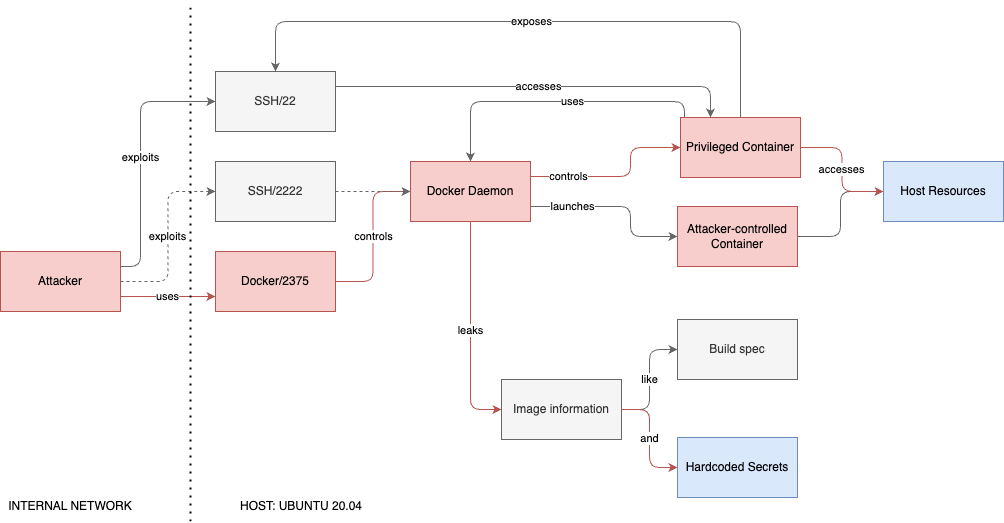

The diagram above was exported from draw.io. Its source (the exported page's mxGraphModel, read from the mxfile embedded in the PNG):
<mxGraphModel dx="1080" dy="633" grid="0" gridSize="10" guides="1" tooltips="1" connect="1" arrows="1" fold="1" page="1" pageScale="1" pageWidth="850" pageHeight="1100" background="#ffffff" math="0" shadow="0">
  <root>
    <mxCell id="0" />
    <mxCell id="1" parent="0" />
    <mxCell id="2NWGqmnn4zxtyY19K0W4-19" value="uses" style="edgeStyle=orthogonalEdgeStyle;rounded=0;orthogonalLoop=1;jettySize=auto;html=1;entryX=0;entryY=0.75;entryDx=0;entryDy=0;exitX=1;exitY=0.75;exitDx=0;exitDy=0;fillColor=#f8cecc;strokeColor=#b85450;" edge="1" parent="1" source="2NWGqmnn4zxtyY19K0W4-1" target="2NWGqmnn4zxtyY19K0W4-5">
      <mxGeometry relative="1" as="geometry" />
    </mxCell>
    <mxCell id="2NWGqmnn4zxtyY19K0W4-21" value="exploits" style="edgeStyle=orthogonalEdgeStyle;rounded=1;orthogonalLoop=1;jettySize=auto;html=1;entryX=0;entryY=0.5;entryDx=0;entryDy=0;curved=0;exitX=1;exitY=0.25;exitDx=0;exitDy=0;fillColor=#f5f5f5;strokeColor=#666666;" edge="1" parent="1" source="2NWGqmnn4zxtyY19K0W4-1" target="2NWGqmnn4zxtyY19K0W4-3">
      <mxGeometry relative="1" as="geometry">
        <Array as="points">
          <mxPoint x="150" y="285" />
          <mxPoint x="150" y="120" />
        </Array>
      </mxGeometry>
    </mxCell>
    <mxCell id="2NWGqmnn4zxtyY19K0W4-27" value="exploits" style="edgeStyle=orthogonalEdgeStyle;rounded=1;orthogonalLoop=1;jettySize=auto;html=1;entryX=0;entryY=0.5;entryDx=0;entryDy=0;curved=0;dashed=1;fillColor=#f5f5f5;strokeColor=#666666;" edge="1" parent="1" source="2NWGqmnn4zxtyY19K0W4-1" target="2NWGqmnn4zxtyY19K0W4-26">
      <mxGeometry relative="1" as="geometry" />
    </mxCell>
    <mxCell id="2NWGqmnn4zxtyY19K0W4-1" value="Attacker" style="rounded=0;whiteSpace=wrap;html=1;fillColor=#f8cecc;strokeColor=#b85450;" vertex="1" parent="1">
      <mxGeometry x="10" y="270" width="120" height="60" as="geometry" />
    </mxCell>
    <mxCell id="2NWGqmnn4zxtyY19K0W4-30" value="accesses" style="edgeStyle=orthogonalEdgeStyle;rounded=1;orthogonalLoop=1;jettySize=auto;html=1;entryX=0.25;entryY=0;entryDx=0;entryDy=0;exitX=1;exitY=0.25;exitDx=0;exitDy=0;curved=0;fillColor=#f5f5f5;strokeColor=#666666;" edge="1" parent="1" source="2NWGqmnn4zxtyY19K0W4-3" target="2NWGqmnn4zxtyY19K0W4-7">
      <mxGeometry relative="1" as="geometry">
        <Array as="points">
          <mxPoint x="720" y="105" />
        </Array>
      </mxGeometry>
    </mxCell>
    <mxCell id="2NWGqmnn4zxtyY19K0W4-3" value="SSH/22" style="rounded=0;whiteSpace=wrap;html=1;fillColor=#f5f5f5;strokeColor=#666666;fontColor=#333333;" vertex="1" parent="1">
      <mxGeometry x="225" y="90" width="120" height="60" as="geometry" />
    </mxCell>
    <mxCell id="2NWGqmnn4zxtyY19K0W4-17" value="controls" style="edgeStyle=orthogonalEdgeStyle;rounded=1;orthogonalLoop=1;jettySize=auto;html=1;entryX=0;entryY=0.5;entryDx=0;entryDy=0;curved=0;fillColor=#f8cecc;strokeColor=#b85450;" edge="1" parent="1" source="2NWGqmnn4zxtyY19K0W4-5" target="2NWGqmnn4zxtyY19K0W4-6">
      <mxGeometry relative="1" as="geometry" />
    </mxCell>
    <mxCell id="2NWGqmnn4zxtyY19K0W4-5" value="Docker/2375" style="rounded=0;whiteSpace=wrap;html=1;fillColor=#f8cecc;strokeColor=#b85450;" vertex="1" parent="1">
      <mxGeometry x="225" y="270" width="120" height="60" as="geometry" />
    </mxCell>
    <mxCell id="2NWGqmnn4zxtyY19K0W4-12" value="controls" style="edgeStyle=orthogonalEdgeStyle;rounded=1;orthogonalLoop=1;jettySize=auto;html=1;entryX=0;entryY=0.5;entryDx=0;entryDy=0;curved=0;fillColor=#f8cecc;strokeColor=#b85450;exitX=1;exitY=0.25;exitDx=0;exitDy=0;" edge="1" parent="1" source="2NWGqmnn4zxtyY19K0W4-6" target="2NWGqmnn4zxtyY19K0W4-7">
      <mxGeometry x="-0.5789" relative="1" as="geometry">
        <Array as="points">
          <mxPoint x="640" y="195" />
          <mxPoint x="640" y="166" />
        </Array>
        <mxPoint as="offset" />
      </mxGeometry>
    </mxCell>
    <mxCell id="2NWGqmnn4zxtyY19K0W4-14" value="launches" style="edgeStyle=orthogonalEdgeStyle;rounded=1;orthogonalLoop=1;jettySize=auto;html=1;entryX=0;entryY=0.5;entryDx=0;entryDy=0;curved=0;fillColor=#f5f5f5;strokeColor=#666666;" edge="1" parent="1" source="2NWGqmnn4zxtyY19K0W4-6" target="2NWGqmnn4zxtyY19K0W4-10">
      <mxGeometry x="-0.5254" relative="1" as="geometry">
        <Array as="points">
          <mxPoint x="640" y="225" />
          <mxPoint x="640" y="255" />
        </Array>
        <mxPoint as="offset" />
      </mxGeometry>
    </mxCell>
    <mxCell id="2NWGqmnn4zxtyY19K0W4-69" value="leaks" style="edgeStyle=orthogonalEdgeStyle;rounded=1;orthogonalLoop=1;jettySize=auto;html=1;entryX=0;entryY=0.5;entryDx=0;entryDy=0;exitX=0.5;exitY=1;exitDx=0;exitDy=0;curved=0;fillColor=#f8cecc;strokeColor=#b85450;" edge="1" parent="1" source="2NWGqmnn4zxtyY19K0W4-6" target="2NWGqmnn4zxtyY19K0W4-68">
      <mxGeometry relative="1" as="geometry" />
    </mxCell>
    <mxCell id="2NWGqmnn4zxtyY19K0W4-6" value="Docker Daemon" style="rounded=0;whiteSpace=wrap;html=1;fillColor=#f8cecc;strokeColor=#b85450;" vertex="1" parent="1">
      <mxGeometry x="420" y="180" width="120" height="60" as="geometry" />
    </mxCell>
    <mxCell id="2NWGqmnn4zxtyY19K0W4-18" value="exposes" style="edgeStyle=orthogonalEdgeStyle;rounded=1;orthogonalLoop=1;jettySize=auto;html=1;curved=0;exitX=0.5;exitY=0;exitDx=0;exitDy=0;entryX=0.5;entryY=0;entryDx=0;entryDy=0;fillColor=#f5f5f5;strokeColor=#666666;" edge="1" parent="1" source="2NWGqmnn4zxtyY19K0W4-7" target="2NWGqmnn4zxtyY19K0W4-3">
      <mxGeometry relative="1" as="geometry">
        <mxPoint x="250" y="90" as="targetPoint" />
        <Array as="points">
          <mxPoint x="750" y="40" />
          <mxPoint x="285" y="40" />
        </Array>
      </mxGeometry>
    </mxCell>
    <mxCell id="2NWGqmnn4zxtyY19K0W4-20" value="uses" style="edgeStyle=orthogonalEdgeStyle;rounded=1;orthogonalLoop=1;jettySize=auto;html=1;entryX=0.5;entryY=0;entryDx=0;entryDy=0;curved=0;exitX=0;exitY=0.5;exitDx=0;exitDy=0;fillColor=#f5f5f5;strokeColor=#666666;" edge="1" parent="1" source="2NWGqmnn4zxtyY19K0W4-7" target="2NWGqmnn4zxtyY19K0W4-6">
      <mxGeometry x="0.0033" relative="1" as="geometry">
        <Array as="points">
          <mxPoint x="694" y="166" />
          <mxPoint x="694" y="120" />
          <mxPoint x="480" y="120" />
        </Array>
        <mxPoint as="offset" />
      </mxGeometry>
    </mxCell>
    <mxCell id="2NWGqmnn4zxtyY19K0W4-7" value="Privileged Container" style="rounded=0;whiteSpace=wrap;html=1;fillColor=#f8cecc;strokeColor=#b85450;" vertex="1" parent="1">
      <mxGeometry x="690" y="136" width="120" height="60" as="geometry" />
    </mxCell>
    <mxCell id="2NWGqmnn4zxtyY19K0W4-82" value="" style="edgeStyle=orthogonalEdgeStyle;rounded=1;orthogonalLoop=1;jettySize=auto;html=1;entryX=0;entryY=0.5;entryDx=0;entryDy=0;strokeColor=#666666;curved=0;fillColor=#f5f5f5;" edge="1" parent="1" source="2NWGqmnn4zxtyY19K0W4-10" target="2NWGqmnn4zxtyY19K0W4-77">
      <mxGeometry relative="1" as="geometry" />
    </mxCell>
    <mxCell id="2NWGqmnn4zxtyY19K0W4-10" value="Attacker-controlled Container" style="rounded=0;whiteSpace=wrap;html=1;fillColor=#f8cecc;strokeColor=#b85450;" vertex="1" parent="1">
      <mxGeometry x="687" y="225" width="120" height="60" as="geometry" />
    </mxCell>
    <mxCell id="2NWGqmnn4zxtyY19K0W4-23" value="" style="endArrow=none;dashed=1;html=1;dashPattern=1 3;strokeWidth=2;rounded=0;" edge="1" parent="1">
      <mxGeometry width="50" height="50" relative="1" as="geometry">
        <mxPoint x="200" y="540" as="sourcePoint" />
        <mxPoint x="200" y="20" as="targetPoint" />
      </mxGeometry>
    </mxCell>
    <mxCell id="2NWGqmnn4zxtyY19K0W4-24" value="HOST: UBUNTU 20.04" style="text;html=1;align=center;verticalAlign=middle;whiteSpace=wrap;rounded=0;" vertex="1" parent="1">
      <mxGeometry x="246" y="510" width="130" height="30" as="geometry" />
    </mxCell>
    <mxCell id="2NWGqmnn4zxtyY19K0W4-25" value="INTERNAL NETWORK" style="text;html=1;align=center;verticalAlign=middle;whiteSpace=wrap;rounded=0;" vertex="1" parent="1">
      <mxGeometry x="10" y="510" width="140" height="30" as="geometry" />
    </mxCell>
    <mxCell id="2NWGqmnn4zxtyY19K0W4-28" style="edgeStyle=orthogonalEdgeStyle;rounded=0;orthogonalLoop=1;jettySize=auto;html=1;entryX=0;entryY=0.5;entryDx=0;entryDy=0;dashed=1;fillColor=#f5f5f5;strokeColor=#666666;" edge="1" parent="1" source="2NWGqmnn4zxtyY19K0W4-26" target="2NWGqmnn4zxtyY19K0W4-6">
      <mxGeometry relative="1" as="geometry" />
    </mxCell>
    <mxCell id="2NWGqmnn4zxtyY19K0W4-26" value="SSH/2222" style="rounded=0;whiteSpace=wrap;html=1;fillColor=#f5f5f5;fontColor=#333333;strokeColor=#666666;" vertex="1" parent="1">
      <mxGeometry x="225" y="180" width="120" height="60" as="geometry" />
    </mxCell>
    <mxCell id="2NWGqmnn4zxtyY19K0W4-84" value="like" style="edgeStyle=orthogonalEdgeStyle;rounded=1;orthogonalLoop=1;jettySize=auto;html=1;entryX=0;entryY=0.5;entryDx=0;entryDy=0;fillColor=#f5f5f5;strokeColor=#666666;curved=0;" edge="1" parent="1" source="2NWGqmnn4zxtyY19K0W4-68" target="2NWGqmnn4zxtyY19K0W4-71">
      <mxGeometry relative="1" as="geometry" />
    </mxCell>
    <mxCell id="2NWGqmnn4zxtyY19K0W4-68" value="Image information" style="rounded=0;whiteSpace=wrap;html=1;fillColor=#f5f5f5;strokeColor=#666666;fontColor=#333333;" vertex="1" parent="1">
      <mxGeometry x="511" y="398" width="120" height="60" as="geometry" />
    </mxCell>
    <mxCell id="2NWGqmnn4zxtyY19K0W4-71" value="Build spec" style="rounded=0;whiteSpace=wrap;html=1;fillColor=#f5f5f5;strokeColor=#666666;fontColor=#333333;" vertex="1" parent="1">
      <mxGeometry x="687" y="338" width="120" height="60" as="geometry" />
    </mxCell>
    <mxCell id="2NWGqmnn4zxtyY19K0W4-72" value="Hardcoded Secrets" style="rounded=0;whiteSpace=wrap;html=1;fillColor=#dae8fc;strokeColor=#6c8ebf;" vertex="1" parent="1">
      <mxGeometry x="687" y="456" width="120" height="60" as="geometry" />
    </mxCell>
    <mxCell id="2NWGqmnn4zxtyY19K0W4-77" value="Host Resources" style="rounded=0;whiteSpace=wrap;html=1;fillColor=#dae8fc;strokeColor=#6c8ebf;" vertex="1" parent="1">
      <mxGeometry x="893" y="180" width="120" height="60" as="geometry" />
    </mxCell>
    <mxCell id="2NWGqmnn4zxtyY19K0W4-78" value="accesses" style="rounded=1;orthogonalLoop=1;jettySize=auto;html=1;exitX=1;exitY=0.5;exitDx=0;exitDy=0;entryX=0;entryY=0.5;entryDx=0;entryDy=0;edgeStyle=orthogonalEdgeStyle;fillColor=#f8cecc;strokeColor=#b85450;" edge="1" parent="1" source="2NWGqmnn4zxtyY19K0W4-7" target="2NWGqmnn4zxtyY19K0W4-77">
      <mxGeometry relative="1" as="geometry" />
    </mxCell>
    <mxCell id="2NWGqmnn4zxtyY19K0W4-83" value="and" style="edgeStyle=orthogonalEdgeStyle;rounded=1;orthogonalLoop=1;jettySize=auto;html=1;exitX=1;exitY=0.5;exitDx=0;exitDy=0;entryX=0;entryY=0.5;entryDx=0;entryDy=0;curved=0;fillColor=#f8cecc;strokeColor=#b85450;" edge="1" parent="1" source="2NWGqmnn4zxtyY19K0W4-68" target="2NWGqmnn4zxtyY19K0W4-72">
      <mxGeometry relative="1" as="geometry" />
    </mxCell>
  </root>
</mxGraphModel>